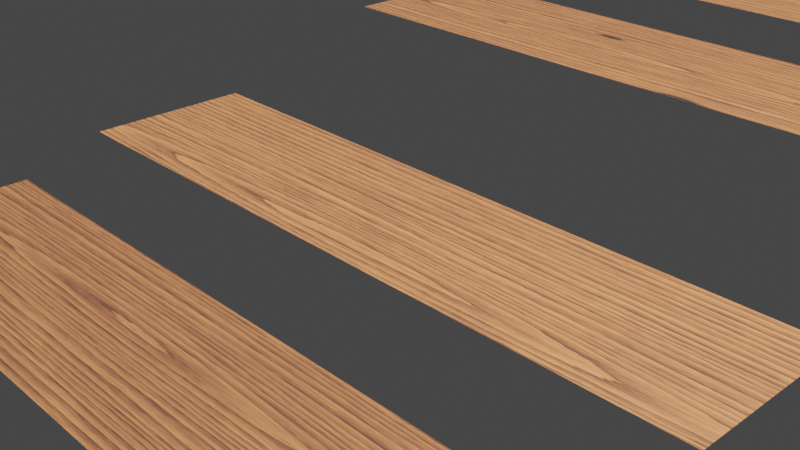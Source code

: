 # Source: wood_planks.blend  (saved by Blender 4.0.36; exported with 4.5.12 LTS)
import bpy
from mathutils import Matrix  # noqa: F401  (used for matrix-valued properties, if any)

bpy.ops.wm.read_factory_settings(use_empty=True)
scene = bpy.context.scene
scene.name = 'Scene'

# ---- collections
col_collection = bpy.data.collections.new('Collection'); scene.collection.children.link(col_collection)

# ---- materials (node trees are filled in below, after node groups)
mat_wood_planks_01 = bpy.data.materials.new('wood_planks_01')
mat_wood_planks_01.alpha_threshold = 0.0
mat_wood_planks_01.line_color = (0.0, 0.0, 0.0, 1.0)

# ---- node groups
ng_coord_detect = bpy.data.node_groups.new('Coord_Detect', 'ShaderNodeTree')
_s = ng_coord_detect.interface.new_socket(name='Color', in_out='OUTPUT', socket_type='NodeSocketColor')
_s.default_value = (0.0, 0.0, 0.0, 0.0)
_s = ng_coord_detect.interface.new_socket(name='Using', in_out='INPUT', socket_type='NodeSocketVector')
_s = ng_coord_detect.interface.new_socket(name='Replace in any', in_out='INPUT', socket_type='NodeSocketVector')
_s.min_value = -1e+04
_s.max_value = 1e+04
_s.hide_value = True
_N = ng_coord_detect.nodes; _L = ng_coord_detect.links
n0 = _N.new('NodeGroupOutput'); n0.name = 'Group Output'; n0.location = (456, 2)
n1 = _N.new('ShaderNodeVectorMath'); n1.name = 'Vector Math.005'; n1.location = (-164, -64)
n1.operation = 'LENGTH'
n2 = _N.new('NodeReroute'); n2.name = 'Reroute.002'; n2.location = (-197, -2)
n2.width = 16
n2.socket_idname = 'NodeSocketVector'
n3 = _N.new('ShaderNodeMath'); n3.name = 'Math.008'; n3.location = (-5, 144)
n3.operation = 'GREATER_THAN'
n3.inputs[1].default_value = 0.0
n4 = _N.new('NodeGroupInput'); n4.name = 'Group Input'; n4.location = (-397, 0)
n5 = _N.new('ShaderNodeMix'); n5.name = 'Mix'; n5.location = (234, 72)
n5.data_type = 'RGBA'
_L.new(n4.outputs[1], n2.inputs[0])
_L.new(n2.outputs[0], n1.inputs[0])
_L.new(n1.outputs[1], n3.inputs[0])
_L.new(n2.outputs[0], n5.inputs[7])
_L.new(n3.outputs[0], n5.inputs[0])
_L.new(n4.outputs[0], n5.inputs[6])
_L.new(n5.outputs[2], n0.inputs[0])
n0.is_active_output = True
ng_normal_bake_308 = bpy.data.node_groups.new('normal_bake.308', 'ShaderNodeTree')
_s = ng_normal_bake_308.interface.new_socket(name='Vector', in_out='OUTPUT', socket_type='NodeSocketVector')
_s = ng_normal_bake_308.interface.new_socket(name='Color', in_out='INPUT', socket_type='NodeSocketVector')
_s.hide_value = True
_N = ng_normal_bake_308.nodes; _L = ng_normal_bake_308.links
n0 = _N.new('ShaderNodeVectorMath'); n0.name = 'Vector Math.001'; n0.location = (-4, -55)
n0.operation = 'DOT_PRODUCT'
n1 = _N.new('ShaderNodeVectorMath'); n1.name = 'Vector Math.005'; n1.location = (-264, -55)
n1.operation = 'CROSS_PRODUCT'
n2 = _N.new('ShaderNodeVectorMath'); n2.name = 'Vector Math.002'; n2.location = (-1, -219)
n2.operation = 'DOT_PRODUCT'
n3 = _N.new('NodeReroute'); n3.name = 'Reroute'; n3.location = (-85, 62)
n3.width = 16
n3.socket_idname = 'NodeSocketVector'
n4 = _N.new('ShaderNodeVectorMath'); n4.name = 'Vector Math'; n4.location = (2, 98)
n4.operation = 'DOT_PRODUCT'
n5 = _N.new('ShaderNodeCombineXYZ'); n5.name = 'Combine XYZ'; n5.location = (198, 2)
n6 = _N.new('ShaderNodeNewGeometry'); n6.name = 'Geometry'; n6.location = (-577, -273)
n7 = _N.new('ShaderNodeTangent'); n7.name = 'Tangent'; n7.location = (-579, 25)
n7.width = 232
n7.direction_type = 'UV_MAP'
n8 = _N.new('NodeGroupOutput'); n8.name = 'Group Output'; n8.location = (757, 49)
n9 = _N.new('NodeGroupInput'); n9.name = 'Group Input'; n9.location = (-552, 105)
n10 = _N.new('ShaderNodeVectorMath'); n10.name = 'Vector Math.004'; n10.location = (398, -39)
n10.hide = True
n10.inputs[1].default_value = (0.5, 0.5, 0.5)
n11 = _N.new('ShaderNodeVectorMath'); n11.name = 'Vector Math.003'; n11.location = (398, -4)
n11.hide = True
n11.operation = 'SCALE'
n11.inputs[3].default_value = 0.5
n12 = _N.new('ShaderNodeMath'); n12.name = 'sanctus_correct_normal_y'; n12.location = (0, 0)
n12.label = 'sanctus_correct_normal_y'
n12.operation = 'MULTIPLY'
n12.inputs[1].default_value = -1.0
_L.new(n4.outputs[1], n5.inputs[0])
_L.new(n2.outputs[1], n5.inputs[2])
_L.new(n3.outputs[0], n4.inputs[0])
_L.new(n3.outputs[0], n0.inputs[0])
_L.new(n3.outputs[0], n2.inputs[0])
_L.new(n7.outputs[0], n1.inputs[0])
_L.new(n6.outputs[1], n1.inputs[1])
_L.new(n7.outputs[0], n4.inputs[1])
_L.new(n1.outputs[0], n0.inputs[1])
_L.new(n6.outputs[1], n2.inputs[1])
_L.new(n9.outputs[0], n3.inputs[0])
_L.new(n5.outputs[0], n11.inputs[0])
_L.new(n10.outputs[0], n8.inputs[0])
_L.new(n11.outputs[0], n10.inputs[0])
_L.new(n0.outputs[1], n12.inputs[0])
_L.new(n12.outputs[0], n5.inputs[1])
n8.is_active_output = True
ng_wood_planks = bpy.data.node_groups.new('Wood_Planks', 'ShaderNodeTree')
_s = ng_wood_planks.interface.new_socket(name='BSDF', in_out='OUTPUT', socket_type='NodeSocketShader')
_s = ng_wood_planks.interface.new_socket(name='Color Bake', in_out='OUTPUT', socket_type='NodeSocketColor')
_s.default_value = (0.0, 0.0, 0.0, 0.0)
_s = ng_wood_planks.interface.new_socket(name='Roughness Bake', in_out='OUTPUT', socket_type='NodeSocketFloat')
_s = ng_wood_planks.interface.new_socket(name='Normal Bake', in_out='OUTPUT', socket_type='NodeSocketVector')
_s = ng_wood_planks.interface.new_socket(name='--COLOR & ROUGHNESS--', in_out='INPUT', socket_type='NodeSocketFloat')
_s.hide_value = True
_s = ng_wood_planks.interface.new_socket(name='Color 1', in_out='INPUT', socket_type='NodeSocketColor')
_s.default_value = (0.09059, 0.02746, 0.01623, 1.0)
_s = ng_wood_planks.interface.new_socket(name='Color 2', in_out='INPUT', socket_type='NodeSocketColor')
_s.default_value = (0.5287, 0.1971, 0.07245, 1.0)
_s = ng_wood_planks.interface.new_socket(name='Color Variation', in_out='INPUT', socket_type='NodeSocketFloat')
_s.default_value = 1.0
_s.min_value = 0.0
_s.max_value = 1.0
_s = ng_wood_planks.interface.new_socket(name='Roughness', in_out='INPUT', socket_type='NodeSocketFloat')
_s.subtype = 'FACTOR'
_s.default_value = 0.7333
_s.min_value = 0.0
_s.max_value = 1.0
_s = ng_wood_planks.interface.new_socket(name='--OFFSET TEXTURE--', in_out='INPUT', socket_type='NodeSocketFloat')
_s.hide_value = True
_s = ng_wood_planks.interface.new_socket(name='Offset X', in_out='INPUT', socket_type='NodeSocketFloat')
_s.default_value = 0.17
_s.min_value = -1e+04
_s.max_value = 1e+04
_s = ng_wood_planks.interface.new_socket(name='Offset Y', in_out='INPUT', socket_type='NodeSocketFloat')
_s = ng_wood_planks.interface.new_socket(name='Offset Z', in_out='INPUT', socket_type='NodeSocketFloat')
_s = ng_wood_planks.interface.new_socket(name='--KNOTS--', in_out='INPUT', socket_type='NodeSocketFloat')
_s.hide_value = True
_s = ng_wood_planks.interface.new_socket(name='Knots Scale', in_out='INPUT', socket_type='NodeSocketFloat')
_s.default_value = 1.37
_s.min_value = 0.0
_s = ng_wood_planks.interface.new_socket(name='Knots Amount', in_out='INPUT', socket_type='NodeSocketFloat')
_s.default_value = 0.13
_s.min_value = 0.0
_s.max_value = 1.0
_s = ng_wood_planks.interface.new_socket(name='Knots Intensity', in_out='INPUT', socket_type='NodeSocketFloat')
_s.min_value = 0.0
_s.max_value = 1.0
_s = ng_wood_planks.interface.new_socket(name='Knots Aspect Ratio', in_out='INPUT', socket_type='NodeSocketVector')
_s.default_value = (1.0, 1.0, 1.0)
_s.min_value = -1e+04
_s.max_value = 1e+04
_s = ng_wood_planks.interface.new_socket(name='--RANDOM CENTER--', in_out='INPUT', socket_type='NodeSocketFloat')
_s.subtype = 'FACTOR'
_s.hide_value = True
_s = ng_wood_planks.interface.new_socket(name='Random Center Position', in_out='INPUT', socket_type='NodeSocketFloat')
_s.subtype = 'FACTOR'
_s.default_value = 1.0
_s.min_value = 0.0
_s.max_value = 1.0
_s = ng_wood_planks.interface.new_socket(name='--OTHERS--', in_out='INPUT', socket_type='NodeSocketFloat')
_s.hide_value = True
_s = ng_wood_planks.interface.new_socket(name='Scale', in_out='INPUT', socket_type='NodeSocketFloat')
_s.default_value = 0.5
_s.min_value = -1e+04
_s.max_value = 1e+04
_s = ng_wood_planks.interface.new_socket(name='Seed', in_out='INPUT', socket_type='NodeSocketFloat')
_s = ng_wood_planks.interface.new_socket(name='Bump', in_out='INPUT', socket_type='NodeSocketFloat')
_s.default_value = 1.0
_s.min_value = 0.0
_s.max_value = 1e+04
_s = ng_wood_planks.interface.new_socket(name='Aspect Ratio', in_out='INPUT', socket_type='NodeSocketVector')
_s.default_value = (1.0, 1.0, 0.26)
_s.min_value = -1e+04
_s.max_value = 1e+04
_s = ng_wood_planks.interface.new_socket(name='Replace Vector', in_out='INPUT', socket_type='NodeSocketVector')
_s.min_value = -1e+04
_s.max_value = 1e+04
_s.hide_value = True
_N = ng_wood_planks.nodes; _L = ng_wood_planks.links
n0 = _N.new('NodeFrame'); n0.name = 'Frame.001'; n0.location = (2877, 203)
n0.width = 200
n1 = _N.new('NodeFrame'); n1.name = 'Frame.006'; n1.location = (-374, -1519)
n1.label = 'Ammount of Knots'
n1.width = 200
n2 = _N.new('NodeFrame'); n2.name = 'Frame.005'; n2.location = (1572, 548)
n2.label = 'Cracks'
n2.width = 1138
n3 = _N.new('NodeFrame'); n3.name = 'Frame'; n3.location = (-5686, -297)
n3.width = 202
n4 = _N.new('NodeReroute'); n4.name = 'Reroute.001'; n4.location = (-1369, -242)
n4.width = 16
n4.socket_idname = 'NodeSocketVector'
n5 = _N.new('ShaderNodeMath'); n5.name = 'Math.014'; n5.location = (3618, 670)
n5.operation = 'SUBTRACT'
n5.inputs[0].default_value = 1.0
n6 = _N.new('ShaderNodeMath'); n6.name = 'Math.011'; n6.location = (3786, 660)
n6.operation = 'POWER'
n6.inputs[1].default_value = 0.1
n7 = _N.new('ShaderNodeMath'); n7.name = 'Math'; n7.location = (2956, -91)
n7.hide = True
n7.operation = 'MULTIPLY'
n7.inputs[1].default_value = 15.0
n8 = _N.new('NodeReroute'); n8.name = 'Reroute.003'; n8.location = (3700, 394)
n8.width = 16
n8.socket_idname = 'NodeSocketFloat'
n9 = _N.new('ShaderNodeRGBCurve'); n9.name = 'RGB Curves'; n9.location = (2850, -44)
n9.hide = True
_c = n9.mapping.curves[3]
while len(_c.points) > 2: _c.points.remove(_c.points[-1])
_c.points[0].location = (0.0, 0.0); _c.points[0].handle_type = 'AUTO'
_c.points[1].location = (0.24091, 0.2375); _c.points[1].handle_type = 'AUTO'
_p = _c.points.new(0.45909, 0.51875); _p.handle_type = 'AUTO'
_p = _c.points.new(0.66364, 0.65); _p.handle_type = 'AUTO'
_p = _c.points.new(0.83182, 0.8625); _p.handle_type = 'AUTO'
_p = _c.points.new(1.0, 1.0); _p.handle_type = 'AUTO'
n9.mapping.update()
n10 = _N.new('NodeReroute'); n10.name = 'Reroute.011'; n10.location = (2042, -251)
n10.width = 16
n11 = _N.new('NodeReroute'); n11.name = 'Reroute.005'; n11.location = (17, -1520)
n11.width = 16
n11.socket_idname = 'NodeSocketFloat'
n12 = _N.new('NodeReroute'); n12.name = 'Reroute.006'; n12.location = (-2619, -1461)
n12.width = 16
n12.socket_idname = 'NodeSocketFloat'
n13 = _N.new('ShaderNodeValue'); n13.name = 'Value.006'; n13.location = (-3278, -1428)
n13.outputs[0].default_value = 1.0
n14 = _N.new('NodeReroute'); n14.name = 'Reroute.004'; n14.location = (-4481, -377)
n14.width = 16
n14.socket_idname = 'NodeSocketVector'
n15 = _N.new('NodeReroute'); n15.name = 'Reroute.013'; n15.location = (-4350, -696)
n15.width = 16
n15.socket_idname = 'NodeSocketVector'
n16 = _N.new('NodeReroute'); n16.name = 'Reroute.014'; n16.location = (-5138, -924)
n16.width = 16
n16.socket_idname = 'NodeSocketFloat'
n17 = _N.new('NodeReroute'); n17.name = 'Reroute.015'; n17.location = (-5136, -1036)
n17.width = 16
n17.socket_idname = 'NodeSocketFloat'
n18 = _N.new('NodeReroute'); n18.name = 'Reroute.016'; n18.location = (-5123, -924)
n18.width = 16
n18.socket_idname = 'NodeSocketFloat'
n19 = _N.new('NodeReroute'); n19.name = 'Reroute.017'; n19.location = (-5132, -1170)
n19.width = 16
n19.socket_idname = 'NodeSocketFloat'
n20 = _N.new('ShaderNodeMath'); n20.name = 'Math.028'; n20.location = (-5360, -1094)
n20.operation = 'MULTIPLY'
n20.inputs[1].default_value = -1.0
n21 = _N.new('ShaderNodeMath'); n21.name = 'Math.029'; n21.location = (-5364, -899)
n21.operation = 'MULTIPLY'
n21.inputs[1].default_value = -1.0
n22 = _N.new('ShaderNodeMath'); n22.name = 'Math.030'; n22.location = (-5362, -736)
n22.operation = 'MULTIPLY'
n22.inputs[1].default_value = -1.0
n23 = _N.new('ShaderNodeCombineXYZ'); n23.name = 'Combine XYZ'; n23.location = (-4389, -782)
n24 = _N.new('NodeReroute'); n24.name = 'Reroute.010'; n24.location = (-1811, -1013)
n24.width = 16
n24.socket_idname = 'NodeSocketVector'
n25 = _N.new('NodeReroute'); n25.name = 'Reroute.009'; n25.location = (-1983, -1095)
n25.width = 16
n25.socket_idname = 'NodeSocketVector'
n26 = _N.new('ShaderNodeVectorMath'); n26.name = 'Vector Math.011'; n26.location = (8, -902)
n26.operation = 'SCALE'
n27 = _N.new('ShaderNodeMath'); n27.name = 'Math.020'; n27.location = (3935, -1277)
n27.operation = 'SUBTRACT'
n28 = _N.new('ShaderNodeMath'); n28.name = 'Math.015'; n28.location = (1133, -1471)
n28.operation = 'MULTIPLY'
n29 = _N.new('ShaderNodeMath'); n29.name = 'Math.021'; n29.location = (695, -1826)
n29.operation = 'MULTIPLY'
n30 = _N.new('ShaderNodeMapRange'); n30.name = 'Map Range.010'; n30.location = (139, -1626)
n30.width = 161
n30.hide = True
n30.inputs[1].default_value = 0.2
n30.inputs[2].default_value = 0.31
n30.inputs[3].default_value = 1.0
n30.inputs[4].default_value = 0.0
n31 = _N.new('ShaderNodeMath'); n31.name = 'Math.025'; n31.location = (737, -1554)
n31.operation = 'MULTIPLY'
n32 = _N.new('NodeReroute'); n32.name = 'Reroute.007'; n32.location = (-1600, -1879)
n32.width = 16
n32.socket_idname = 'NodeSocketVector'
n33 = _N.new('ShaderNodeMix'); n33.name = 'Mix.024'; n33.location = (-1502, -1971)
n33.data_type = 'RGBA'
n33.blend_type = 'LINEAR_LIGHT'
n33.inputs[0].default_value = 0.023
n34 = _N.new('NodeReroute'); n34.name = 'Reroute.020'; n34.location = (-511, 131)
n34.width = 16
n35 = _N.new('NodeReroute'); n35.name = 'Reroute.021'; n35.location = (-459, -153)
n35.width = 16
n36 = _N.new('ShaderNodeMix'); n36.name = 'Mix.025'; n36.location = (-1030, 138)
n36.data_type = 'RGBA'
n36.blend_type = 'LINEAR_LIGHT'
n36.inputs[0].default_value = 0.059
n37 = _N.new('ShaderNodeVectorRotate'); n37.name = 'Vector Rotate.001'; n37.location = (-4341, -371)
n37.rotation_type = 'X_AXIS'
n37.inputs[2].default_value = (1.0, 0.0, 0.0)
n37.inputs[3].default_value = 1.571
n38 = _N.new('ShaderNodeCombineXYZ'); n38.name = 'Combine XYZ.003'; n38.location = (-4392, -948)
n39 = _N.new('ShaderNodeCombineXYZ'); n39.name = 'Combine XYZ.004'; n39.location = (-4399, -1124)
n40 = _N.new('ShaderNodeMix'); n40.name = 'Mix.026'; n40.location = (-1026, -70)
n40.data_type = 'RGBA'
n40.blend_type = 'LINEAR_LIGHT'
n40.inputs[0].default_value = 0.083
n41 = _N.new('ShaderNodeMix'); n41.name = 'Mix.020'; n41.location = (3589, 66)
n41.data_type = 'RGBA'
n41.inputs[0].default_value = 0.367
n42 = _N.new('NodeReroute'); n42.name = 'Reroute.008'; n42.location = (-1269, -1054)
n42.width = 16
n42.socket_idname = 'NodeSocketVector'
n43 = _N.new('ShaderNodeVectorMath'); n43.name = 'Vector Math.012'; n43.location = (-437, -826)
n43.operation = 'SUBTRACT'
n44 = _N.new('NodeGroupInput'); n44.name = 'Group Input.002'; n44.location = (-5837, -863)
n45 = _N.new('NodeReroute'); n45.name = 'Reroute.019'; n45.location = (22, -1136)
n45.width = 16
n45.socket_idname = 'NodeSocketFloat'
n46 = _N.new('NodeReroute'); n46.name = 'Reroute.012'; n46.location = (-2774, -316)
n46.width = 16
n46.socket_idname = 'NodeSocketVector'
n47 = _N.new('ShaderNodeTexNoise'); n47.name = 'Noise Texture.004'; n47.location = (-1728, -2041)
n47.inputs[2].default_value = 29.46
n47.inputs[3].default_value = 5.03
n47.inputs[4].default_value = 0.525
n48 = _N.new('NodeReroute'); n48.name = 'Reroute.022'; n48.location = (-2520, -666)
n48.width = 16
n48.socket_idname = 'NodeSocketFloat'
n49 = _N.new('ShaderNodeTexVoronoi'); n49.name = 'Voronoi Texture.006'; n49.location = (-892, -725)
n49.voronoi_dimensions = '2D'
n50 = _N.new('ShaderNodeTexNoise'); n50.name = 'Noise Texture.003'; n50.location = (436, -624)
n50.noise_dimensions = '4D'
n50.inputs[2].default_value = 3.56
n50.inputs[3].default_value = 4.53
n50.inputs[8].default_value = 0.4
n51 = _N.new('ShaderNodeMix'); n51.name = 'Mix.010'; n51.location = (4647, 506)
n51.data_type = 'RGBA'
n52 = _N.new('ShaderNodeMath'); n52.name = 'Math.009'; n52.location = (30, -30)
n52.operation = 'MULTIPLY'
n53 = _N.new('ShaderNodeMapRange'); n53.name = 'Map Range.004'; n53.location = (3084, 259)
n53.hide = True
n53.inputs[1].default_value = 0.58
n53.inputs[2].default_value = 0.66
n53.inputs[3].default_value = 1.0
n53.inputs[4].default_value = 0.0
n54 = _N.new('ShaderNodeMath'); n54.name = 'Math.013'; n54.location = (3362, 477)
n54.operation = 'MULTIPLY'
n55 = _N.new('ShaderNodeMath'); n55.name = 'Math.010'; n55.location = (3980, 386)
n55.operation = 'MULTIPLY'
n55.inputs[1].default_value = -0.05
n56 = _N.new('ShaderNodeMix'); n56.name = 'Mix.019'; n56.location = (4093, 172)
n56.data_type = 'RGBA'
n56.inputs[7].default_value = (0.177, 0.177, 0.177, 1.0)
n57 = _N.new('ShaderNodeTexNoise'); n57.name = 'Noise Texture'; n57.location = (-1259, -169)
n57.noise_dimensions = '4D'
n57.inputs[2].default_value = 0.9
n57.inputs[3].default_value = 6.7
n57.inputs[4].default_value = 0.6417
n57.inputs[8].default_value = 1.7
n58 = _N.new('ShaderNodeMath'); n58.name = 'Math.006'; n58.location = (804, -41)
n58.operation = 'PINGPONG'
n58.inputs[1].default_value = 1.0
n59 = _N.new('ShaderNodeTexGradient'); n59.name = 'Gradient Texture'; n59.location = (30, -47)
n59.gradient_type = 'RADIAL'
n60 = _N.new('ShaderNodeTexNoise'); n60.name = 'Noise Texture.001'; n60.location = (199, -45)
n60.noise_dimensions = '1D'
n60.inputs[2].default_value = 1.32
n60.inputs[3].default_value = 0.0
n60.inputs[4].default_value = 0.0
n61 = _N.new('ShaderNodeMath'); n61.name = 'Math.005'; n61.location = (640, -40)
n61.operation = 'MULTIPLY'
n61.inputs[1].default_value = 29.2
n62 = _N.new('ShaderNodeMath'); n62.name = 'Math.033'; n62.location = (419, -47)
n63 = _N.new('ShaderNodeMath'); n63.name = 'Math.007'; n63.location = (4406, 51)
n63.operation = 'MULTIPLY'
n63.use_clamp = True
n63.inputs[1].default_value = 0.29
n64 = _N.new('ShaderNodeObjectInfo'); n64.name = 'Object Info'; n64.location = (-4107, -997)
n65 = _N.new('ShaderNodeMix'); n65.name = 'Mix.015'; n65.location = (4940, 313)
n65.data_type = 'RGBA'
n65.blend_type = 'MULTIPLY'
n65.inputs[7].default_value = (0.08894, 0.08894, 0.08894, 1.0)
n66 = _N.new('ShaderNodeTexWhiteNoise'); n66.name = 'White Noise Texture.001'; n66.location = (-3667, -1041)
n66.hide = True
n66.noise_dimensions = '1D'
n67 = _N.new('ShaderNodeMath'); n67.name = 'Math.037'; n67.location = (-3857, -1103)
n68 = _N.new('ShaderNodeSeparateXYZ'); n68.name = 'Separate XYZ.001'; n68.location = (-3845, -674)
n69 = _N.new('ShaderNodeCombineXYZ'); n69.name = 'Combine XYZ.002'; n69.location = (-3386, -602)
n70 = _N.new('ShaderNodeMath'); n70.name = 'Math.032'; n70.location = (-3300, -1036)
n70.operation = 'MULTIPLY'
n70.inputs[1].default_value = 17.2
n71 = _N.new('ShaderNodeValue'); n71.name = 'Value.004'; n71.location = (-395, -1132)
n71.label = 'Knots'
n71.outputs[0].default_value = 0.22
n72 = _N.new('ShaderNodeTexVoronoi'); n72.name = 'Voronoi Texture.004'; n72.location = (-807, -1926)
n72.voronoi_dimensions = '2D'
n72.distance = 'MINKOWSKI'
n72.inputs[7].default_value = 0.46
n73 = _N.new('ShaderNodeVectorMath'); n73.name = 'Vector Math.013'; n73.location = (192, -978)
n73.operation = 'SINE'
n74 = _N.new('ShaderNodeMath'); n74.name = 'Math.026'; n74.location = (1110, -1246)
n74.operation = 'MULTIPLY'
n75 = _N.new('NodeReroute'); n75.name = 'Reroute.023'; n75.location = (1383, 104)
n75.width = 16
n75.socket_idname = 'NodeSocketVector'
n76 = _N.new('ShaderNodeVectorMath'); n76.name = 'Vector Math.009'; n76.location = (-3229, -148)
n77 = _N.new('ShaderNodeVectorMath'); n77.name = 'Vector Math.002'; n77.location = (30, -35)
n77.hide = True
n77.operation = 'MULTIPLY'
n77.inputs[1].default_value = (2.0, 2.0, 2.0)
n78 = _N.new('ShaderNodeVectorMath'); n78.name = 'Vector Math.003'; n78.location = (32, -78)
n78.hide = True
n78.operation = 'SUBTRACT'
n78.inputs[1].default_value = (1.0, 1.0, 1.0)
n79 = _N.new('ShaderNodeVectorRotate'); n79.name = 'Vector Rotate'; n79.location = (-4350, -127)
n79.rotation_type = 'Y_AXIS'
n79.inputs[2].default_value = (0.0, 1.0, 0.0)
n79.inputs[3].default_value = 1.571
n80 = _N.new('ShaderNodeMapRange'); n80.name = 'Map Range.014'; n80.location = (-580, -1164)
n80.hide = True
n80.inputs[3].default_value = 0.1
n80.inputs[4].default_value = 0.06
n81 = _N.new('ShaderNodeMath'); n81.name = 'Math.023'; n81.location = (30, -40)
n81.operation = 'LESS_THAN'
n82 = _N.new('ShaderNodeMapRange'); n82.name = 'Map Range.006'; n82.location = (-172, -1819)
n82.inputs[3].default_value = 0.28
n82.inputs[4].default_value = 0.0
n83 = _N.new('ShaderNodeMath'); n83.name = 'Math.008'; n83.location = (1509, -1131)
n83.operation = 'MULTIPLY'
n84 = _N.new('ShaderNodeMath'); n84.name = 'Math.027'; n84.location = (1518, -1348)
n84.operation = 'MULTIPLY'
n85 = _N.new('ShaderNodeVectorMath'); n85.name = 'Vector Math.010'; n85.location = (1364, 436)
n86 = _N.new('NodeReroute'); n86.name = 'Reroute'; n86.location = (2163, -253)
n86.width = 16
n87 = _N.new('ShaderNodeVectorMath'); n87.name = 'Vector Math.001'; n87.location = (2587, -52)
n87.operation = 'LENGTH'
n88 = _N.new('NodeReroute'); n88.name = 'Reroute.024'; n88.location = (2479, -316)
n88.width = 16
n88.socket_idname = 'NodeSocketVector'
n89 = _N.new('ShaderNodeVectorMath'); n89.name = 'Vector Math.015'; n89.location = (2284, -23)
n90 = _N.new('ShaderNodeVectorMath'); n90.name = 'Vector Math.016'; n90.location = (1658, -458)
n90.operation = 'SCALE'
n90.inputs[3].default_value = 3.0
n91 = _N.new('ShaderNodeVectorMath'); n91.name = 'Vector Math.008'; n91.location = (1324, -800)
n91.operation = 'SCALE'
n92 = _N.new('ShaderNodeMath'); n92.name = 'Math.024'; n92.location = (291, -1322)
n92.operation = 'POWER'
n93 = _N.new('ShaderNodeMapRange'); n93.name = 'Map Range.011'; n93.location = (539, -1280)
n93.interpolation_type = 'SMOOTHERSTEP'
n93.inputs[2].default_value = 2.17
n94 = _N.new('ShaderNodeMath'); n94.name = 'Math.022'; n94.location = (9, -1349)
n94.operation = 'MULTIPLY'
n95 = _N.new('ShaderNodeMapRange'); n95.name = 'Map Range.005'; n95.location = (-348, -1260)
n95.inputs[3].default_value = 3.0
n95.inputs[4].default_value = 0.0
n96 = _N.new('ShaderNodeMapRange'); n96.name = 'Map Range.003'; n96.location = (-801, -1486)
n96.inputs[3].default_value = 0.9
n97 = _N.new('ShaderNodeMath'); n97.name = 'Math.018'; n97.location = (-615, -1465)
n97.operation = 'MULTIPLY'
n98 = _N.new('ShaderNodeMath'); n98.name = 'Math.038'; n98.location = (-629, -1690)
n98.operation = 'MULTIPLY'
n99 = _N.new('ShaderNodeMath'); n99.name = 'Math.019'; n99.location = (-449, -1751)
n99.operation = 'MULTIPLY'
n99.inputs[1].default_value = 0.48
n100 = _N.new('ShaderNodeTexVoronoi'); n100.name = 'Voronoi Texture.005'; n100.location = (-984, -1668)
n100.voronoi_dimensions = '2D'
n100.feature = 'N_SPHERE_RADIUS'
n101 = _N.new('ShaderNodeClamp'); n101.name = 'Clamp'; n101.location = (14, -751)
n102 = _N.new('ShaderNodeMath'); n102.name = 'Math.039'; n102.location = (1103, -919)
n102.operation = 'MULTIPLY'
n102.inputs[1].default_value = 0.74
n103 = _N.new('ShaderNodeMix'); n103.name = 'Mix.018'; n103.location = (4419, -147)
n103.data_type = 'RGBA'
n103.inputs[6].default_value = (0.7782, 0.7782, 0.7782, 1.0)
n103.inputs[7].default_value = (0.5318, 0.5318, 0.5318, 1.0)
n104 = _N.new('ShaderNodeMix'); n104.name = 'Mix.017'; n104.location = (4635, -20)
n104.data_type = 'RGBA'
n104.inputs[7].default_value = (0.7638, 0.7638, 0.7638, 1.0)
n105 = _N.new('ShaderNodeMapRange'); n105.name = 'Map Range.017'; n105.location = (4883, -85)
n105.hide = True
n105.inputs[1].default_value = 0.54
n105.inputs[2].default_value = 0.77
n105.inputs[3].default_value = 0.36
n105.inputs[4].default_value = 0.64
n106 = _N.new('ShaderNodeMapRange'); n106.name = 'Map Range.016'; n106.location = (4878, -170)
n106.hide = True
n106.inputs[1].default_value = 0.54
n106.inputs[2].default_value = 0.77
n106.inputs[3].default_value = 0.58
n106.inputs[4].default_value = 0.86
n107 = _N.new('NodeGroupInput'); n107.name = 'Group Input.005'; n107.location = (-4109, -1199)
n108 = _N.new('ShaderNodeGroup'); n108.name = 'Group.001'; n108.location = (-5274, -60)
n108.width = 181
n108.node_tree = ng_coord_detect
n109 = _N.new('ShaderNodeMath'); n109.name = 'Math.017'; n109.location = (4412, -532)
n110 = _N.new('ShaderNodeMath'); n110.name = 'Math.040'; n110.location = (4440, -729)
n110.operation = 'DIVIDE'
n110.inputs[0].default_value = 1.0
n111 = _N.new('ShaderNodeMath'); n111.name = 'Math.041'; n111.location = (4640, -528)
n111.operation = 'MULTIPLY'
n112 = _N.new('ShaderNodeMath'); n112.name = 'Math.042'; n112.location = (4860, -535)
n112.operation = 'MULTIPLY'
n113 = _N.new('NodeGroupInput'); n113.name = 'Group Input.006'; n113.location = (3952, -334)
n114 = _N.new('NodeGroupInput'); n114.name = 'Group Input'; n114.location = (-6264, 127)
n115 = _N.new('ShaderNodeTexCoord'); n115.name = 'Texture Coordinate'; n115.location = (-6118, -324)
n116 = _N.new('ShaderNodeTexCoord'); n116.name = 'Texture Coordinate.001'; n116.location = (1353, 791)
n117 = _N.new('ShaderNodeVectorMath'); n117.name = 'Vector Math.017'; n117.location = (1573, 856)
n117.hide = True
n117.operation = 'SUBTRACT'
n117.inputs[1].default_value = (0.5, 0.0, 0.0)
n118 = _N.new('ShaderNodeVectorMath'); n118.name = 'Vector Math.018'; n118.location = (1571, 813)
n118.hide = True
n118.operation = 'ABSOLUTE'
n119 = _N.new('ShaderNodeSeparateXYZ'); n119.name = 'Separate XYZ.002'; n119.location = (1748, 820)
n120 = _N.new('ShaderNodeMapRange'); n120.name = 'Map Range.015'; n120.location = (1947, 897)
n120.inputs[1].default_value = 0.46
n120.inputs[2].default_value = 0.5
n121 = _N.new('ShaderNodeMapRange'); n121.name = 'Map Range.002'; n121.location = (968, -46)
n121.inputs[1].default_value = 0.95
n122 = _N.new('ShaderNodeMapRange'); n122.name = 'Map Range.009'; n122.location = (714, -1088)
n122.interpolation_type = 'SMOOTHERSTEP'
n122.inputs[2].default_value = 3.62
n122.inputs[4].default_value = 14.6
n123 = _N.new('ShaderNodeMix'); n123.name = 'Mix.023'; n123.location = (667, -668)
n123.data_type = 'RGBA'
n123.blend_type = 'LINEAR_LIGHT'
n123.inputs[0].default_value = 0.1196
n124 = _N.new('ShaderNodeMix'); n124.name = 'Mix.022'; n124.location = (972, -667)
n124.data_type = 'RGBA'
n124.blend_type = 'MULTIPLY'
n124.inputs[0].default_value = 1.0
n125 = _N.new('ShaderNodeVectorMath'); n125.name = 'Vector Math.005'; n125.location = (1165, -729)
n125.operation = 'SCALE'
n126 = _N.new('ShaderNodeMath'); n126.name = 'Math.016'; n126.location = (4069, 502)
n126.hide = True
n126.operation = 'SUBTRACT'
n126.inputs[0].default_value = 1.0
n127 = _N.new('NodeGroupInput'); n127.name = 'Group Input.004'; n127.location = (3691, 799)
n128 = _N.new('ShaderNodeTexWhiteNoise'); n128.name = 'White Noise Texture.002'; n128.location = (4231, 801)
n128.noise_dimensions = '4D'
n129 = _N.new('ShaderNodeObjectInfo'); n129.name = 'Object Info.001'; n129.location = (3963, 924)
n130 = _N.new('ShaderNodeMath'); n130.name = 'Math.036'; n130.location = (3960, 688)
n130.hide = True
n130.operation = 'MULTIPLY'
n130.inputs[1].default_value = 20.0
n131 = _N.new('ShaderNodeMapRange'); n131.name = 'Map Range.013'; n131.location = (4930, 636)
n132 = _N.new('ShaderNodeMix'); n132.name = 'Mix.016'; n132.location = (5245, 468)
n132.data_type = 'RGBA'
n132.blend_type = 'MULTIPLY'
n132.inputs[7].default_value = (0.08894, 0.02437, 0.01042, 1.0)
n133 = _N.new('ShaderNodeMapRange'); n133.name = 'Map Range.008'; n133.location = (-3587, -714)
n133.hide = True
n133.inputs[3].default_value = -1.0
n134 = _N.new('ShaderNodeMapRange'); n134.name = 'Map Range.012'; n134.location = (-3590, -762)
n134.hide = True
n134.inputs[3].default_value = -0.25
n134.inputs[4].default_value = 0.25
n135 = _N.new('ShaderNodeMapRange'); n135.name = 'Map Range.007'; n135.location = (-3586, -646)
n135.hide = True
n135.inputs[3].default_value = -1.0
n136 = _N.new('NodeGroupOutput'); n136.name = 'Group Output'; n136.location = (6285, 397)
n137 = _N.new('ShaderNodeMix'); n137.name = 'Mix.032'; n137.location = (5249, 204)
n137.data_type = 'RGBA'
n138 = _N.new('ShaderNodeGroup'); n138.name = 'Group'; n138.location = (6065, 251)
n138.node_tree = ng_normal_bake_308
n139 = _N.new('ShaderNodeBump'); n139.name = 'Bump.001'; n139.location = (5259, -128)
n139.inputs[1].default_value = 1.0
n139.inputs[2].default_value = 1.0
n140 = _N.new('ShaderNodeTexNoise'); n140.name = 'Musgrave Texture.001'; n140.location = (2810, -550)
n140.width = 150
n140.noise_dimensions = '4D'
n140.normalize = False
n140.inputs[2].default_value = 17.1
n140.inputs[3].default_value = 3.2
n140.inputs[4].default_value = 1.0
n140.inputs[5].default_value = 0.4
n141 = _N.new('ShaderNodeTexNoise'); n141.name = 'Musgrave Texture'; n141.location = (2806, -250)
n141.width = 150
n141.noise_dimensions = '4D'
n141.normalize = False
n141.inputs[2].default_value = 17.1
n141.inputs[3].default_value = 4.0
n141.inputs[4].default_value = 1.0
n142 = _N.new('ShaderNodeVectorMath'); n142.name = 'Vector Math.006'; n142.location = (2266, -244)
n143 = _N.new('ShaderNodeMapRange'); n143.name = 'Map Range.001'; n143.location = (3033, -569)
n143.inputs[1].default_value = -1.0
n144 = _N.new('ShaderNodeMath'); n144.name = 'Math.001'; n144.location = (2951, -128)
n144.hide = True
n144.operation = 'FRACT'
n145 = _N.new('ShaderNodeMath'); n145.name = 'Math.012'; n145.location = (3606, -1198)
n145.operation = 'MULTIPLY'
n145.inputs[1].default_value = -0.005
n146 = _N.new('ShaderNodeMix'); n146.name = 'Mix.021'; n146.location = (3375, -325)
n146.data_type = 'RGBA'
n146.inputs[0].default_value = 0.0
n147 = _N.new('ShaderNodeMapRange'); n147.name = 'Map Range'; n147.location = (3032, -295)
n147.inputs[1].default_value = -1.0
n148 = _N.new('ShaderNodeMix'); n148.name = 'Mix.033'; n148.location = (3378, -590)
n148.data_type = 'RGBA'
n148.inputs[0].default_value = 0.5054
n149 = _N.new('ShaderNodeBsdfPrincipled'); n149.name = 'Principled BSDF'; n149.location = (5785, 524)
n149.inputs[3].default_value = 1.45
n149.inputs[27].default_value = (0.0, 0.0, 0.0, 1.0)
n149.inputs[28].default_value = 1.0
n150 = _N.new('ShaderNodeVectorMath'); n150.name = 'Vector Math'; n150.location = (-2647, -227)
n150.operation = 'MULTIPLY'
n151 = _N.new('ShaderNodeVectorMath'); n151.name = 'Vector Math.014'; n151.location = (-4976, -184)
n151.operation = 'SCALE'
n152 = _N.new('NodeGroupInput'); n152.name = 'Group Input.003'; n152.location = (-3236, -363)
n153 = _N.new('ShaderNodeMath'); n153.name = 'Math.034'; n153.location = (-2516, -763)
n153.operation = 'MULTIPLY'
n153.inputs[1].default_value = 2.0
n154 = _N.new('ShaderNodeCombineXYZ'); n154.name = 'Combine XYZ.001'; n154.location = (-2427, -1009)
n155 = _N.new('ShaderNodeMath'); n155.name = 'Math.035'; n155.location = (-2643, -1020)
n155.operation = 'MULTIPLY'
n155.inputs[1].default_value = 50.0
n156 = _N.new('ShaderNodeTexWhiteNoise'); n156.name = 'White Noise Texture'; n156.location = (-2857, -922)
n156.noise_dimensions = '1D'
n157 = _N.new('ShaderNodeVectorMath'); n157.name = 'Vector Math.004'; n157.location = (-2182, -881)
n158 = _N.new('ShaderNodeValue'); n158.name = 'Value'; n158.location = (-4802, 112)
n158.outputs[0].default_value = 0.0
n159 = _N.new('ShaderNodeMath'); n159.name = 'Math.002'; n159.location = (-4629, 118)
n159.operation = 'FLOOR'
n160 = _N.new('ShaderNodeMath'); n160.name = 'Math.003'; n160.location = (-4443, 111)
n160.operation = 'SUBTRACT'
n160.inputs[1].default_value = 1.0
n161 = _N.new('ShaderNodeMath'); n161.name = 'Math.004'; n161.location = (-4124, 150)
n161.operation = 'SUBTRACT'
n161.inputs[1].default_value = 1.0
n162 = _N.new('ShaderNodeMix'); n162.name = 'Mix.029'; n162.location = (-4057, -463)
n162.data_type = 'RGBA'
n163 = _N.new('ShaderNodeMix'); n163.name = 'Mix.030'; n163.location = (-3853, -347)
n163.data_type = 'RGBA'
n164 = _N.new('ShaderNodeMix'); n164.name = 'Mix.027'; n164.location = (-3832, -30)
n164.data_type = 'RGBA'
n165 = _N.new('ShaderNodeMix'); n165.name = 'Mix.028'; n165.location = (-3518, 68)
n165.data_type = 'RGBA'
n166 = _N.new('ShaderNodeMix'); n166.name = 'Mix.031'; n166.location = (-3542, -215)
n166.data_type = 'RGBA'
n167 = _N.new('ShaderNodeMath'); n167.name = 'Math.031'; n167.location = (-3030, -791)
n168 = _N.new('NodeReroute'); n168.name = 'Reroute.002'; n168.location = (-1305, -1419)
n168.width = 16
n168.socket_idname = 'NodeSocketFloat'
n169 = _N.new('NodeGroupInput'); n169.name = 'Group Input.001'; n169.location = (-2980, -1290)
n170 = _N.new('ShaderNodeTexVoronoi'); n170.name = 'Voronoi Texture.003'; n170.location = (-1001, -1304)
n170.hide = True
n170.voronoi_dimensions = '2D'
n171 = _N.new('ShaderNodeSeparateXYZ'); n171.name = 'Separate XYZ'; n171.location = (-1001, -1367)
n171.hide = True
n172 = _N.new('ShaderNodeVectorRotate'); n172.name = 'Vector Rotate.002'; n172.location = (-2566, -383)
n172.rotation_type = 'Y_AXIS'
n172.inputs[3].default_value = 1.571
n173 = _N.new('ShaderNodeVectorMath'); n173.name = 'Vector Math.007'; n173.location = (-2315, -365)
n173.operation = 'MULTIPLY'
n52.parent = n0
n58.parent = n2
n59.parent = n2
n60.parent = n2
n61.parent = n2
n62.parent = n2
n77.parent = n3
n78.parent = n3
n81.parent = n1
n121.parent = n2
_L.new(n149.outputs[0], n136.inputs[0])
_L.new(n89.outputs[0], n87.inputs[0])
_L.new(n77.outputs[0], n78.inputs[0])
_L.new(n88.outputs[0], n141.inputs[0])
_L.new(n7.outputs[0], n144.inputs[0])
_L.new(n10.outputs[0], n86.inputs[0])
_L.new(n4.outputs[0], n57.inputs[0])
_L.new(n150.outputs[0], n4.inputs[0])
_L.new(n14.outputs[0], n37.inputs[0])
_L.new(n46.outputs[0], n150.inputs[0])
_L.new(n159.outputs[0], n160.inputs[0])
_L.new(n160.outputs[0], n161.inputs[0])
_L.new(n14.outputs[0], n79.inputs[0])
_L.new(n141.outputs[0], n147.inputs[0])
_L.new(n88.outputs[0], n140.inputs[0])
_L.new(n140.outputs[0], n143.inputs[0])
_L.new(n139.outputs[0], n149.inputs[5])
_L.new(n61.outputs[0], n58.inputs[0])
_L.new(n58.outputs[0], n121.inputs[0])
_L.new(n85.outputs[0], n59.inputs[0])
_L.new(n59.outputs[0], n60.inputs[1])
_L.new(n62.outputs[0], n61.inputs[0])
_L.new(n87.outputs[1], n52.inputs[0])
_L.new(n112.outputs[0], n139.inputs[3])
_L.new(n52.outputs[0], n53.inputs[0])
_L.new(n54.outputs[0], n8.inputs[0])
_L.new(n121.outputs[0], n54.inputs[0])
_L.new(n53.outputs[0], n54.inputs[1])
_L.new(n54.outputs[0], n5.inputs[1])
_L.new(n6.outputs[0], n126.inputs[1])
_L.new(n5.outputs[0], n6.inputs[0])
_L.new(n126.outputs[0], n55.inputs[0])
_L.new(n87.outputs[1], n9.inputs[1])
_L.new(n9.outputs[0], n7.inputs[0])
_L.new(n27.outputs[0], n109.inputs[0])
_L.new(n55.outputs[0], n109.inputs[1])
_L.new(n170.outputs[0], n95.inputs[0])
_L.new(n97.outputs[0], n95.inputs[2])
_L.new(n12.outputs[0], n170.inputs[8])
_L.new(n12.outputs[0], n100.inputs[8])
_L.new(n42.outputs[0], n49.inputs[0])
_L.new(n49.outputs[2], n43.inputs[0])
_L.new(n24.outputs[0], n42.inputs[0])
_L.new(n12.outputs[0], n49.inputs[8])
_L.new(n42.outputs[0], n170.inputs[0])
_L.new(n42.outputs[0], n100.inputs[0])
_L.new(n168.outputs[0], n49.inputs[2])
_L.new(n168.outputs[0], n170.inputs[2])
_L.new(n168.outputs[0], n100.inputs[2])
_L.new(n95.outputs[0], n94.inputs[0])
_L.new(n81.outputs[0], n94.inputs[1])
_L.new(n170.outputs[1], n81.inputs[0])
_L.new(n11.outputs[0], n30.inputs[0])
_L.new(n49.outputs[0], n11.inputs[0])
_L.new(n43.outputs[0], n26.inputs[0])
_L.new(n26.outputs[0], n73.inputs[0])
_L.new(n12.outputs[0], n72.inputs[8])
_L.new(n168.outputs[0], n72.inputs[2])
_L.new(n82.outputs[0], n29.inputs[0])
_L.new(n72.outputs[0], n82.inputs[0])
_L.new(n81.outputs[0], n29.inputs[1])
_L.new(n42.outputs[0], n32.inputs[0])
_L.new(n25.outputs[0], n47.inputs[0])
_L.new(n168.outputs[0], n26.inputs[3])
_L.new(n94.outputs[0], n92.inputs[0])
_L.new(n92.outputs[0], n93.inputs[0])
_L.new(n93.outputs[0], n122.inputs[0])
_L.new(n30.outputs[0], n31.inputs[0])
_L.new(n94.outputs[0], n31.inputs[1])
_L.new(n157.outputs[0], n25.inputs[0])
_L.new(n25.outputs[0], n24.inputs[0])
_L.new(n35.outputs[0], n10.inputs[0])
_L.new(n73.outputs[0], n50.inputs[0])
_L.new(n84.outputs[0], n27.inputs[1])
_L.new(n145.outputs[0], n27.inputs[0])
_L.new(n83.outputs[0], n63.inputs[0])
_L.new(n101.outputs[0], n125.inputs[3])
_L.new(n31.outputs[0], n74.inputs[0])
_L.new(n13.outputs[0], n12.inputs[0])
_L.new(n169.outputs[10], n168.inputs[0])
_L.new(n76.outputs[0], n46.inputs[0])
_L.new(n74.outputs[0], n83.inputs[0])
_L.new(n29.outputs[0], n28.inputs[0])
_L.new(n125.outputs[0], n91.inputs[0])
_L.new(n102.outputs[0], n91.inputs[3])
_L.new(n45.outputs[0], n83.inputs[1])
_L.new(n45.outputs[0], n28.inputs[1])
_L.new(n169.outputs[11], n81.inputs[1])
_L.new(n42.outputs[0], n43.inputs[1])
_L.new(n14.outputs[0], n15.inputs[0])
_L.new(n19.outputs[0], n39.inputs[2])
_L.new(n17.outputs[0], n39.inputs[1])
_L.new(n18.outputs[0], n39.inputs[0])
_L.new(n18.outputs[0], n38.inputs[0])
_L.new(n19.outputs[0], n38.inputs[1])
_L.new(n17.outputs[0], n38.inputs[2])
_L.new(n18.outputs[0], n23.inputs[2])
_L.new(n19.outputs[0], n23.inputs[0])
_L.new(n17.outputs[0], n23.inputs[1])
_L.new(n16.outputs[0], n18.inputs[0])
_L.new(n22.outputs[0], n16.inputs[0])
_L.new(n21.outputs[0], n17.inputs[0])
_L.new(n20.outputs[0], n19.inputs[0])
_L.new(n44.outputs[8], n20.inputs[0])
_L.new(n44.outputs[7], n21.inputs[0])
_L.new(n44.outputs[6], n22.inputs[0])
_L.new(n152.outputs[20], n150.inputs[1])
_L.new(n34.outputs[0], n85.inputs[0])
_L.new(n148.outputs[2], n145.inputs[0])
_L.new(n170.outputs[1], n171.inputs[0])
_L.new(n171.outputs[0], n96.inputs[0])
_L.new(n100.outputs[4], n97.inputs[0])
_L.new(n96.outputs[0], n97.inputs[1])
_L.new(n99.outputs[0], n82.inputs[2])
_L.new(n153.outputs[0], n45.inputs[0])
_L.new(n28.outputs[0], n84.inputs[0])
_L.new(n101.outputs[0], n84.inputs[1])
_L.new(n152.outputs[18], n167.inputs[0])
_L.new(n70.outputs[0], n167.inputs[1])
_L.new(n64.outputs[5], n70.inputs[0])
_L.new(n48.outputs[0], n57.inputs[1])
_L.new(n48.outputs[0], n141.inputs[1])
_L.new(n48.outputs[0], n140.inputs[1])
_L.new(n48.outputs[0], n50.inputs[1])
_L.new(n60.outputs[0], n62.inputs[0])
_L.new(n48.outputs[0], n62.inputs[1])
_L.new(n122.outputs[0], n74.inputs[1])
_L.new(n152.outputs[12], n153.inputs[0])
_L.new(n127.outputs[1], n51.inputs[6])
_L.new(n127.outputs[2], n51.inputs[7])
_L.new(n63.outputs[0], n65.inputs[0])
_L.new(n132.outputs[2], n149.inputs[0])
_L.new(n63.outputs[0], n104.inputs[0])
_L.new(n103.outputs[2], n104.inputs[6])
_L.new(n8.outputs[0], n56.inputs[0])
_L.new(n56.outputs[2], n51.inputs[0])
_L.new(n144.outputs[0], n41.inputs[6])
_L.new(n41.outputs[2], n56.inputs[6])
_L.new(n41.outputs[2], n103.inputs[0])
_L.new(n147.outputs[0], n146.inputs[6])
_L.new(n143.outputs[0], n146.inputs[7])
_L.new(n146.outputs[2], n41.inputs[7])
_L.new(n122.outputs[0], n124.inputs[6])
_L.new(n124.outputs[2], n125.inputs[0])
_L.new(n50.outputs[0], n123.inputs[7])
_L.new(n73.outputs[0], n123.inputs[6])
_L.new(n123.outputs[2], n124.inputs[7])
_L.new(n47.outputs[0], n33.inputs[7])
_L.new(n32.outputs[0], n33.inputs[6])
_L.new(n33.outputs[2], n72.inputs[0])
_L.new(n4.outputs[0], n36.inputs[6])
_L.new(n57.outputs[1], n36.inputs[7])
_L.new(n36.outputs[2], n34.inputs[0])
_L.new(n4.outputs[0], n40.inputs[6])
_L.new(n57.outputs[1], n40.inputs[7])
_L.new(n40.outputs[2], n35.inputs[0])
_L.new(n79.outputs[0], n164.inputs[6])
_L.new(n37.outputs[0], n164.inputs[7])
_L.new(n160.outputs[0], n164.inputs[0])
_L.new(n164.outputs[2], n165.inputs[6])
_L.new(n15.outputs[0], n165.inputs[7])
_L.new(n161.outputs[0], n165.inputs[0])
_L.new(n165.outputs[2], n76.inputs[0])
_L.new(n160.outputs[0], n162.inputs[0])
_L.new(n23.outputs[0], n162.inputs[6])
_L.new(n38.outputs[0], n162.inputs[7])
_L.new(n162.outputs[2], n163.inputs[6])
_L.new(n39.outputs[0], n163.inputs[7])
_L.new(n161.outputs[0], n163.inputs[0])
_L.new(n51.outputs[2], n65.inputs[6])
_L.new(n46.outputs[0], n172.inputs[0])
_L.new(n173.outputs[0], n157.inputs[0])
_L.new(n167.outputs[0], n48.inputs[0])
_L.new(n167.outputs[0], n156.inputs[1])
_L.new(n156.outputs[0], n155.inputs[0])
_L.new(n155.outputs[0], n154.inputs[0])
_L.new(n154.outputs[0], n157.inputs[1])
_L.new(n158.outputs[0], n159.inputs[0])
_L.new(n163.outputs[2], n166.inputs[6])
_L.new(n64.outputs[5], n66.inputs[0])
_L.new(n67.outputs[0], n66.inputs[1])
_L.new(n66.outputs[1], n68.inputs[0])
_L.new(n68.outputs[0], n135.inputs[0])
_L.new(n68.outputs[1], n133.inputs[0])
_L.new(n68.outputs[2], n134.inputs[0])
_L.new(n134.outputs[0], n69.inputs[2])
_L.new(n69.outputs[0], n166.inputs[7])
_L.new(n166.outputs[2], n76.inputs[1])
_L.new(n130.outputs[0], n128.inputs[0])
_L.new(n127.outputs[18], n128.inputs[1])
_L.new(n129.outputs[5], n130.inputs[0])
_L.new(n65.outputs[2], n132.inputs[6])
_L.new(n131.outputs[0], n132.inputs[0])
_L.new(n128.outputs[0], n131.inputs[0])
_L.new(n127.outputs[3], n131.inputs[4])
_L.new(n114.outputs[15], n166.inputs[0])
_L.new(n64.outputs[5], n67.inputs[0])
_L.new(n107.outputs[18], n67.inputs[1])
_L.new(n133.outputs[0], n69.inputs[1])
_L.new(n135.outputs[0], n69.inputs[0])
_L.new(n171.outputs[0], n80.inputs[0])
_L.new(n80.outputs[0], n101.inputs[0])
_L.new(n98.outputs[0], n99.inputs[0])
_L.new(n91.outputs[0], n75.inputs[0])
_L.new(n75.outputs[0], n85.inputs[1])
_L.new(n115.outputs[0], n77.inputs[0])
_L.new(n78.outputs[0], n108.inputs[0])
_L.new(n151.outputs[0], n14.inputs[0])
_L.new(n108.outputs[0], n151.inputs[0])
_L.new(n114.outputs[17], n151.inputs[3])
_L.new(n114.outputs[21], n108.inputs[1])
_L.new(n100.outputs[4], n98.inputs[0])
_L.new(n96.outputs[0], n98.inputs[1])
_L.new(n142.outputs[0], n88.inputs[0])
_L.new(n86.outputs[0], n142.inputs[0])
_L.new(n91.outputs[0], n142.inputs[1])
_L.new(n86.outputs[0], n89.inputs[0])
_L.new(n90.outputs[0], n89.inputs[1])
_L.new(n91.outputs[0], n90.inputs[0])
_L.new(n45.outputs[0], n102.inputs[0])
_L.new(n104.outputs[2], n106.inputs[0])
_L.new(n104.outputs[2], n105.inputs[0])
_L.new(n106.outputs[0], n137.inputs[7])
_L.new(n105.outputs[0], n137.inputs[6])
_L.new(n137.outputs[2], n149.inputs[2])
_L.new(n113.outputs[4], n137.inputs[0])
_L.new(n113.outputs[17], n110.inputs[1])
_L.new(n109.outputs[0], n111.inputs[0])
_L.new(n110.outputs[0], n111.inputs[1])
_L.new(n111.outputs[0], n112.inputs[0])
_L.new(n113.outputs[19], n112.inputs[1])
_L.new(n118.outputs[0], n119.inputs[0])
_L.new(n116.outputs[0], n117.inputs[0])
_L.new(n117.outputs[0], n118.inputs[0])
_L.new(n119.outputs[0], n120.inputs[0])
_L.new(n120.outputs[0], n121.inputs[4])
_L.new(n132.outputs[2], n136.inputs[1])
_L.new(n137.outputs[2], n136.inputs[2])
_L.new(n138.outputs[0], n136.inputs[3])
_L.new(n139.outputs[0], n138.inputs[0])
_L.new(n144.outputs[0], n148.inputs[6])
_L.new(n147.outputs[0], n148.inputs[7])
_L.new(n172.outputs[0], n173.inputs[0])
_L.new(n152.outputs[13], n173.inputs[1])
n136.is_active_output = True

# ---- material node trees
mat_wood_planks_01.use_nodes = True; mat_wood_planks_01.node_tree.nodes.clear()
_N = mat_wood_planks_01.node_tree.nodes; _L = mat_wood_planks_01.node_tree.links
n0 = _N.new('NodeFrame'); n0.name = 'Frame'; n0.location = (5089, 480)
n0.label = 'Apply on planks stretching along X axis'
n0.width = 241
n1 = _N.new('ShaderNodeOutputMaterial'); n1.name = 'Material Output'; n1.location = (5377, 431)
n2 = _N.new('ShaderNodeGroup'); n2.name = 'Group.001'; n2.location = (30, -40)
n2.width = 181
n2.node_tree = ng_wood_planks
n2.inputs[0].default_value = 0.0
n2.inputs[1].default_value = (0.05206, 0.01248, 0.006188, 1.0)
n2.inputs[2].default_value = (0.6259, 0.232, 0.08447, 1.0)
n2.inputs[3].default_value = 0.5
n2.inputs[4].default_value = 0.7333
n2.inputs[5].default_value = 0.0
n2.inputs[6].default_value = 0.32
n2.inputs[7].default_value = 0.0
n2.inputs[8].default_value = 0.0
n2.inputs[9].default_value = 0.0
n2.inputs[10].default_value = 2.31
n2.inputs[11].default_value = 0.15
n2.inputs[12].default_value = 1.0
n2.inputs[13].default_value = (1.0, 1.0, 1.0)
n2.inputs[14].default_value = 0.0
n2.inputs[15].default_value = 0.8137
n2.inputs[16].default_value = 0.0
n2.inputs[17].default_value = 1.0
n2.inputs[18].default_value = 11.95
n2.inputs[19].default_value = 1.0
n2.inputs[20].default_value = (0.29, 1.0, 0.2)
n2.inputs[21].default_value = (0.0, 0.0, 0.0)
n2.parent = n0
_L.new(n2.outputs[0], n1.inputs[0])
n1.is_active_output = True

# ---- world
world_world = bpy.data.worlds.new('World'); scene.world = world_world
world_world.use_nodes = True; world_world.node_tree.nodes.clear()
_N = world_world.node_tree.nodes; _L = world_world.node_tree.links
n0 = _N.new('ShaderNodeOutputWorld'); n0.name = 'World Output'; n0.location = (300, 300)
n1 = _N.new('ShaderNodeBackground'); n1.name = 'Background'; n1.location = (10, 300)
n1.inputs[0].default_value = (0.05088, 0.05088, 0.05088, 1.0)
_L.new(n1.outputs[0], n0.inputs[0])
n0.is_active_output = True
world_world.color = (0.05088, 0.05088, 0.05088)
world_world.use_sun_shadow = False
world_world.sun_shadow_jitter_overblur = 0.0

# ---- cameras
cam_camera = bpy.data.cameras.new('Camera')
cam_camera.clip_end = 100.0
cam_camera.ortho_scale = 7.314

# ---- lights
light_light = bpy.data.lights.new('Light', 'POINT')
light_light.transmission_factor = 0.0
light_light.use_soft_falloff = False
light_light.energy = 1000.0
light_light.shadow_soft_size = 0.1
light_light.shadow_maximum_resolution = 0.006
light_light.use_absolute_resolution = True
light_sun = bpy.data.lights.new('Sun', 'SUN')
light_sun.transmission_factor = 0.0
light_sun.energy = 15.0
light_sun.shadow_soft_size = 0.125

# ---- meshes
me_plane = bpy.data.meshes.new('Plane')
me_plane.from_pydata([(-1.0, -1.0, 0.0), (1.0, -1.0, 0.0), (-1.0, 1.0, 0.0), (1.0, 1.0, 0.0)], [], [(0, 1, 3, 2)])
_uv = me_plane.uv_layers.new(name='UVMap')
_uv.uv.foreach_set('vector', [0.0, 0.0, 1.0, 0.0, 1.0, 1.0, 0.0, 1.0])
me_plane.materials.append(mat_wood_planks_01)
me_plane.use_remesh_fix_poles = True
me_plane.use_remesh_preserve_attributes = False
me_plane.update()
me_plane_001 = bpy.data.meshes.new('Plane.001')
me_plane_001.from_pydata([(-1.0, -1.0, 0.0), (1.0, -1.0, 0.0), (-1.0, 1.0, 0.0), (1.0, 1.0, 0.0)], [], [(0, 1, 3, 2)])
_uv = me_plane_001.uv_layers.new(name='UVMap')
_uv.uv.foreach_set('vector', [0.0, 0.0, 1.0, 0.0, 1.0, 1.0, 0.0, 1.0])
me_plane_001.materials.append(mat_wood_planks_01)
me_plane_001.use_remesh_fix_poles = True
me_plane_001.use_remesh_preserve_attributes = False
me_plane_001.update()
me_plane_002 = bpy.data.meshes.new('Plane.002')
me_plane_002.from_pydata([(-1.0, -1.0, 0.0), (1.0, -1.0, 0.0), (-1.0, 1.0, 0.0), (1.0, 1.0, 0.0)], [], [(0, 1, 3, 2)])
_uv = me_plane_002.uv_layers.new(name='UVMap')
_uv.uv.foreach_set('vector', [0.0, 0.0, 1.0, 0.0, 1.0, 1.0, 0.0, 1.0])
me_plane_002.materials.append(mat_wood_planks_01)
me_plane_002.use_remesh_fix_poles = True
me_plane_002.use_remesh_preserve_attributes = False
me_plane_002.update()
me_plane_003 = bpy.data.meshes.new('Plane.003')
me_plane_003.from_pydata([(-1.0, -1.0, 0.0), (1.0, -1.0, 0.0), (-1.0, 1.0, 0.0), (1.0, 1.0, 0.0)], [], [(0, 1, 3, 2)])
_uv = me_plane_003.uv_layers.new(name='UVMap')
_uv.uv.foreach_set('vector', [0.0, 0.0, 1.0, 0.0, 1.0, 1.0, 0.0, 1.0])
me_plane_003.materials.append(mat_wood_planks_01)
me_plane_003.use_remesh_fix_poles = True
me_plane_003.use_remesh_preserve_attributes = False
me_plane_003.update()

# ---- objects
ob_light = bpy.data.objects.new('Light', light_light)
ob_camera = bpy.data.objects.new('Camera', cam_camera)
ob_plane = bpy.data.objects.new('Plane', me_plane)
ob_sun = bpy.data.objects.new('Sun', light_sun)
ob_plane_001 = bpy.data.objects.new('Plane.001', me_plane_001)
ob_plane_002 = bpy.data.objects.new('Plane.002', me_plane_002)
ob_plane_003 = bpy.data.objects.new('Plane.003', me_plane_003)

# ---- transforms, parenting, visibility, modifiers, constraints
ob_light.location = (4.076, 1.005, 5.904)
ob_light.rotation_euler = (0.6503, 0.05522, 1.866)
ob_light.lock_rotations_4d = False
ob_light.empty_display_type = 'ARROWS'
ob_light.color = (0.0, 0.0, 0.0, 0.0)
ob_light.lineart.crease_threshold = 0.0
ob_camera.location = (7.359, -6.926, 4.958)
ob_camera.rotation_euler = (1.109, 0.0, 0.8149)
ob_camera.lock_rotations_4d = False
ob_camera.empty_display_type = 'ARROWS'
ob_camera.color = (0.0, 0.0, 0.0, 0.0)
ob_camera.display_type = 'WIRE'
ob_camera.lineart.crease_threshold = 0.0
ob_plane.location = (0.0, 0.0, 0.0)
ob_plane.scale = (4.21, 1.0, 1.0)
ob_plane.cycles.use_adaptive_subdivision = True
_m = ob_plane.modifiers.new('Subdivision', 'SUBSURF')
_m.subdivision_type = 'SIMPLE'
ob_sun.location = (0.06576, -0.671, 0.5601)
ob_sun.rotation_euler = (1.074, 0.5486, 0.332)
ob_plane_001.location = (0.03858, -3.002, -0.3101)
ob_plane_001.scale = (4.21, 1.0, 1.0)
ob_plane_001.cycles.use_adaptive_subdivision = True
_m = ob_plane_001.modifiers.new('Subdivision', 'SUBSURF')
_m.subdivision_type = 'SIMPLE'
ob_plane_002.location = (0.3652, 3.961, 0.8612)
ob_plane_002.scale = (4.21, 1.0, 1.0)
ob_plane_002.cycles.use_adaptive_subdivision = True
_m = ob_plane_002.modifiers.new('Subdivision', 'SUBSURF')
_m.subdivision_type = 'SIMPLE'
ob_plane_003.location = (-0.2681, 8.214, 0.6718)
ob_plane_003.scale = (4.21, 1.0, 1.0)
ob_plane_003.cycles.use_adaptive_subdivision = True
_m = ob_plane_003.modifiers.new('Subdivision', 'SUBSURF')
_m.subdivision_type = 'SIMPLE'

# ---- collection membership
col_collection.objects.link(ob_light)
col_collection.objects.link(ob_camera)
col_collection.objects.link(ob_plane)
col_collection.objects.link(ob_sun)
col_collection.objects.link(ob_plane_001)
col_collection.objects.link(ob_plane_002)
col_collection.objects.link(ob_plane_003)

# ---- scene / render settings (as saved in the file)
scene.camera = ob_camera
scene.frame_start = 1; scene.frame_end = 250; scene.frame_set(142)
scene.render.engine = 'CYCLES'
scene.cycles.feature_set = 'EXPERIMENTAL'
scene.cycles.use_denoising = False
scene.cycles.sampling_pattern = 'TABULATED_SOBOL'
scene.cycles.use_light_tree = False
scene.cycles.preview_dicing_rate = 1.0
scene.eevee.use_taa_reprojection = False
scene.view_settings.view_transform = 'Filmic'
bpy.context.view_layer.update()
